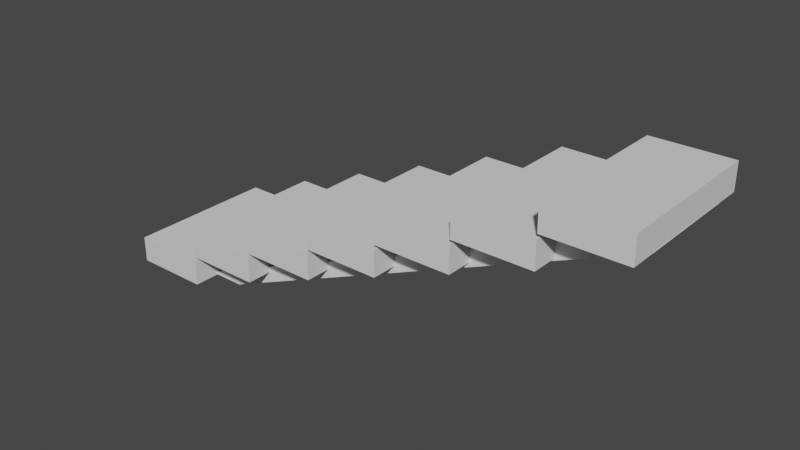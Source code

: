 # Source: loopCut-DeleteDEMO.blend  (saved by Blender 3.3.6; exported with 4.5.12 LTS)
import bpy
from mathutils import Matrix  # noqa: F401  (used for matrix-valued properties, if any)

bpy.ops.wm.read_factory_settings(use_empty=True)
scene = bpy.context.scene
scene.name = 'Scene'

# ---- collections
col_collection = bpy.data.collections.new('Collection'); scene.collection.children.link(col_collection)

# ---- materials (node trees are filled in below, after node groups)
mat_material = bpy.data.materials.new('Material')
mat_material.alpha_threshold = 0.0
mat_material.use_transparent_shadow = False
mat_material.roughness = 0.5
mat_material.line_color = (0.0, 0.0, 0.0, 1.0)

# ---- material node trees
mat_material.use_nodes = True; mat_material.node_tree.nodes.clear()
_N = mat_material.node_tree.nodes; _L = mat_material.node_tree.links
n0 = _N.new('ShaderNodeOutputMaterial'); n0.name = 'Material Output'; n0.location = (300, 300)
n1 = _N.new('ShaderNodeBsdfPrincipled'); n1.name = 'Principled BSDF'; n1.location = (10, 300)
n1.distribution = 'GGX'
n1.subsurface_method = 'RANDOM_WALK_SKIN'
n1.inputs[3].default_value = 1.45
n1.inputs[27].default_value = (0.0, 0.0, 0.0, 1.0)
n1.inputs[28].default_value = 1.0
_L.new(n1.outputs[0], n0.inputs[0])
n0.is_active_output = True

# ---- world
world_world = bpy.data.worlds.new('World'); scene.world = world_world
world_world.use_nodes = True; world_world.node_tree.nodes.clear()
_N = world_world.node_tree.nodes; _L = world_world.node_tree.links
n0 = _N.new('ShaderNodeOutputWorld'); n0.name = 'World Output'; n0.location = (300, 300)
n1 = _N.new('ShaderNodeBackground'); n1.name = 'Background'; n1.location = (10, 300)
n1.inputs[0].default_value = (0.05088, 0.05088, 0.05088, 1.0)
_L.new(n1.outputs[0], n0.inputs[0])
n0.is_active_output = True
world_world.color = (0.05088, 0.05088, 0.05088)
world_world.use_sun_shadow = False
world_world.sun_shadow_jitter_overblur = 0.0

# ---- meshes
me_cube = bpy.data.meshes.new('Cube')
me_cube.from_pydata([(1.0, 1.0, 2.0), (1.0, -1.0, 2.0), (-1.0, 1.0, 2.0), (-1.0, -1.0, 2.0), (1.0, 1.0, 4.0), (1.0, -1.0, 4.0), (3.0, 1.0, 4.0), (3.0, -1.0, 4.0), (3.0, 1.0, 6.0), (5.0, 1.0, 6.0), (3.0, -1.0, 6.0), (5.0, -1.0, 6.0), (5.0, 1.0, 8.0), (5.0, -1.0, 8.0), (7.0, 1.0, 8.0), (7.0, -1.0, 8.0), (7.0, 1.0, 10.0), (9.0, 1.0, 10.0), (7.0, -1.0, 10.0), (9.0, -1.0, 10.0), (9.0, 1.0, 12.0), (9.0, -1.0, 12.0), (11.0, 1.0, 12.0), (11.0, -1.0, 12.0), (13.0, 1.0, 14.0), (11.0, 1.0, 14.0), (11.0, -1.0, 14.0), (13.0, -1.0, 14.0), (13.0, 1.0, 12.3), (13.0, -1.0, 12.3), (11.0, -1.0, 12.3), (11.0, 1.0, 12.3), (11.0, 1.0, 10.3), (11.0, -1.0, 10.3), (9.0, 1.0, 10.3), (9.0, -1.0, 10.3), (9.0, 1.0, 8.3), (9.0, -1.0, 8.3), (7.0, -1.0, 8.3), (7.0, 1.0, 8.3), (5.0, 1.0, 6.3), (7.0, 1.0, 6.3), (7.0, -1.0, 6.3), (5.0, -1.0, 6.3), (5.0, -1.0, 4.3), (3.0, -1.0, 4.3), (3.0, 1.0, 4.3), (5.0, 1.0, 4.3), (1.0, -1.0, 2.3), (1.0, 1.0, 2.3), (3.0, 1.0, 2.3), (3.0, -1.0, 2.3), (1.0, 1.0, 0.3), (-1.0, -1.0, 0.3), (1.0, -1.0, 0.3), (-1.0, 1.0, 0.3)], [], [(0, 2, 3, 1), (54, 1, 3, 53), (53, 3, 2, 55), (32, 33, 35, 34), (55, 2, 0, 52), (49, 48, 5, 4), (4, 5, 7, 6), (50, 49, 4, 6), (48, 51, 7, 5), (45, 44, 11, 10), (8, 10, 11, 9), (47, 46, 8, 9), (46, 45, 10, 8), (41, 40, 12, 14), (12, 13, 15, 14), (43, 42, 15, 13), (40, 43, 13, 12), (16, 18, 19, 17), (39, 38, 18, 16), (36, 39, 16, 17), (38, 37, 19, 18), (29, 28, 24, 27), (20, 21, 23, 22), (32, 34, 20, 22), (34, 35, 21, 20), (35, 33, 23, 21), (25, 26, 27, 24), (30, 29, 27, 26), (31, 30, 26, 25), (28, 31, 25, 24), (36, 37, 38, 39), (50, 6, 7, 51), (41, 42, 43, 40), (47, 9, 11, 44), (47, 44, 45, 46), (41, 14, 15, 42), (50, 51, 48, 49), (36, 17, 19, 37), (52, 54, 53, 55), (32, 22, 23, 33), (31, 28, 29, 30), (0, 1, 54, 52)])
_uv = me_cube.uv_layers.new(name='UVMap')
_uv.uv.foreach_set('vector', [0.625, 0.5, 0.875, 0.5, 0.875, 0.75, 0.625, 0.75, 0.4125, 0.75, 0.625, 0.75, 0.625, 1.0, 0.4125, 1.0, 0.4125, 0.0, 0.625, 0.0, 0.625, 0.25, 0.4125, 0.25, 0.625, 0.5, 0.625, 0.75, 0.625, 0.75, 0.625, 0.5, 0.4125, 0.25, 0.625, 0.25, 0.625, 0.5, 0.4125, 0.5, 0.625, 0.5, 0.625, 0.75, 0.625, 0.75, 0.625, 0.5, 0.625, 0.5, 0.625, 0.75, 0.625, 0.75, 0.625, 0.5, 0.625, 0.5, 0.625, 0.5, 0.625, 0.5, 0.625, 0.5, 0.625, 0.75, 0.625, 0.75, 0.625, 0.75, 0.625, 0.75, 0.625, 0.75, 0.625, 0.75, 0.625, 0.75, 0.625, 0.75, 0.625, 0.5, 0.625, 0.75, 0.625, 0.75, 0.625, 0.5, 0.625, 0.5, 0.625, 0.5, 0.625, 0.5, 0.625, 0.5, 0.625, 0.5, 0.625, 0.75, 0.625, 0.75, 0.625, 0.5, 0.625, 0.5, 0.625, 0.5, 0.625, 0.5, 0.625, 0.5, 0.625, 0.5, 0.625, 0.75, 0.625, 0.75, 0.625, 0.5, 0.625, 0.75, 0.625, 0.75, 0.625, 0.75, 0.625, 0.75, 0.625, 0.5, 0.625, 0.75, 0.625, 0.75, 0.625, 0.5, 0.625, 0.5, 0.625, 0.75, 0.625, 0.75, 0.625, 0.5, 0.625, 0.5, 0.625, 0.75, 0.625, 0.75, 0.625, 0.5, 0.625, 0.5, 0.625, 0.5, 0.625, 0.5, 0.625, 0.5, 0.625, 0.75, 0.625, 0.75, 0.625, 0.75, 0.625, 0.75, 0.625, 0.75, 0.625, 0.5, 0.625, 0.5, 0.625, 0.75, 0.625, 0.5, 0.625, 0.75, 0.625, 0.75, 0.625, 0.5, 0.625, 0.5, 0.625, 0.5, 0.625, 0.5, 0.625, 0.5, 0.625, 0.5, 0.625, 0.75, 0.625, 0.75, 0.625, 0.5, 0.625, 0.75, 0.625, 0.75, 0.625, 0.75, 0.625, 0.75, 0.625, 0.5, 0.625, 0.75, 0.625, 0.75, 0.625, 0.5, 0.625, 0.75, 0.625, 0.75, 0.625, 0.75, 0.625, 0.75, 0.625, 0.5, 0.625, 0.75, 0.625, 0.75, 0.625, 0.5, 0.625, 0.5, 0.625, 0.5, 0.625, 0.5, 0.625, 0.5, 0.625, 0.5, 0.625, 0.75, 0.625, 0.75, 0.625, 0.5, 0.0, 0.0, 0.0, 0.0, 0.0, 0.0, 0.0, 0.0, 0.625, 0.5, 0.625, 0.75, 0.625, 0.75, 0.625, 0.5, 0.0, 0.0, 0.0, 0.0, 0.0, 0.0, 0.0, 0.0, 0.625, 0.5, 0.625, 0.75, 0.625, 0.75, 0.625, 0.5, 0.0, 0.0, 0.0, 0.0, 0.0, 0.0, 0.0, 0.0, 0.625, 0.5, 0.625, 0.75, 0.625, 0.75, 0.625, 0.5, 0.0, 0.0, 0.0, 0.0, 0.0, 0.0, 0.0, 0.0, 0.4125, 0.5, 0.4125, 0.75, 0.4125, 0.0, 0.4125, 0.25, 0.0, 0.0, 0.0, 0.0, 0.0, 0.0, 0.0, 0.0, 0.625, 0.5, 0.625, 0.5, 0.625, 0.75, 0.625, 0.75, 0.0, 0.0, 0.0, 0.0, 0.0, 0.0, 0.0, 0.0])
me_cube.materials.append(mat_material)
me_cube.use_mirror_vertex_groups = False
me_cube.update()
me_cube_001 = bpy.data.meshes.new('Cube.001')
me_cube_001.from_pydata([(-1.176, -4.592, -0.7277), (-2.161, -4.648, 0.8536), (-1.176, 4.592, -0.7277), (-2.161, 4.648, 0.8536), (0.1066, -4.592, -0.6087), (-0.8633, -4.648, 0.974), (0.1066, 4.592, -0.6087), (-0.8633, 4.648, 0.974)], [], [(0, 1, 3, 2), (2, 3, 7, 6), (6, 7, 5, 4), (4, 5, 1, 0), (2, 6, 4, 0), (7, 3, 1, 5)])
_uv = me_cube_001.uv_layers.new(name='UVMap')
_uv.uv.foreach_set('vector', [0.375, 0.0, 0.625, 0.0, 0.625, 0.25, 0.375, 0.25, 0.375, 0.25, 0.625, 0.25, 0.625, 0.5, 0.375, 0.5, 0.375, 0.5, 0.625, 0.5, 0.625, 0.75, 0.375, 0.75, 0.375, 0.75, 0.625, 0.75, 0.625, 1.0, 0.375, 1.0, 0.125, 0.5, 0.375, 0.5, 0.375, 0.75, 0.125, 0.75, 0.625, 0.5, 0.875, 0.5, 0.875, 0.75, 0.625, 0.75])
me_cube_001.update()

# ---- objects
ob_cube = bpy.data.objects.new('Cube', me_cube)
ob_cube_001 = bpy.data.objects.new('Cube.001', me_cube_001)

# ---- transforms, parenting, visibility, modifiers, constraints
ob_cube.location = (1.0, 0.0, 0.0)
ob_cube.scale = (0.5, 1.0, 0.2)
ob_cube.lock_rotations_4d = False
ob_cube.empty_display_type = 'ARROWS'
ob_cube.lineart.crease_threshold = 0.0
ob_cube_001.location = (4.077, -6.576e-09, 0.951)
ob_cube_001.rotation_euler = (0.0, 1.188, 0.0)
ob_cube_001.scale = (0.1436, 0.1436, 3.843)

# ---- collection membership
col_collection.objects.link(ob_cube)
col_collection.objects.link(ob_cube_001)

# ---- scene / render settings (as saved in the file)
scene.frame_start = 1; scene.frame_end = 250; scene.frame_set(228)
scene.render.engine = 'BLENDER_EEVEE_NEXT'
scene.cycles.sampling_pattern = 'TABULATED_SOBOL'
scene.cycles.use_light_tree = False
scene.view_settings.view_transform = 'Filmic'
bpy.context.view_layer.update()

# ---- added for rendering (the .blend has no active camera and no usable light): camera, sun
cam_auto = bpy.data.cameras.new('AutoCamera')
cam_auto.lens = 50.0
cam_auto.sensor_width = 36.0
cam_auto.clip_end = 1000.0
ob_auto_camera = bpy.data.objects.new('AutoCamera', cam_auto)
scene.collection.objects.link(ob_auto_camera)
ob_auto_camera.location = (11.3247, -8.75736, 7.18415)
ob_auto_camera.rotation_euler = (1.09748, -7.21219e-08, 0.694738)
scene.camera = ob_auto_camera
light_auto_sun = bpy.data.lights.new('AutoSun', 'SUN')
light_auto_sun.energy = 3.0
light_auto_sun.angle = 0.0523599
ob_auto_sun = bpy.data.objects.new('AutoSun', light_auto_sun)
scene.collection.objects.link(ob_auto_sun)
ob_auto_sun.rotation_euler = (0.872665, 0.174533, 0.523599)
bpy.context.view_layer.update()
